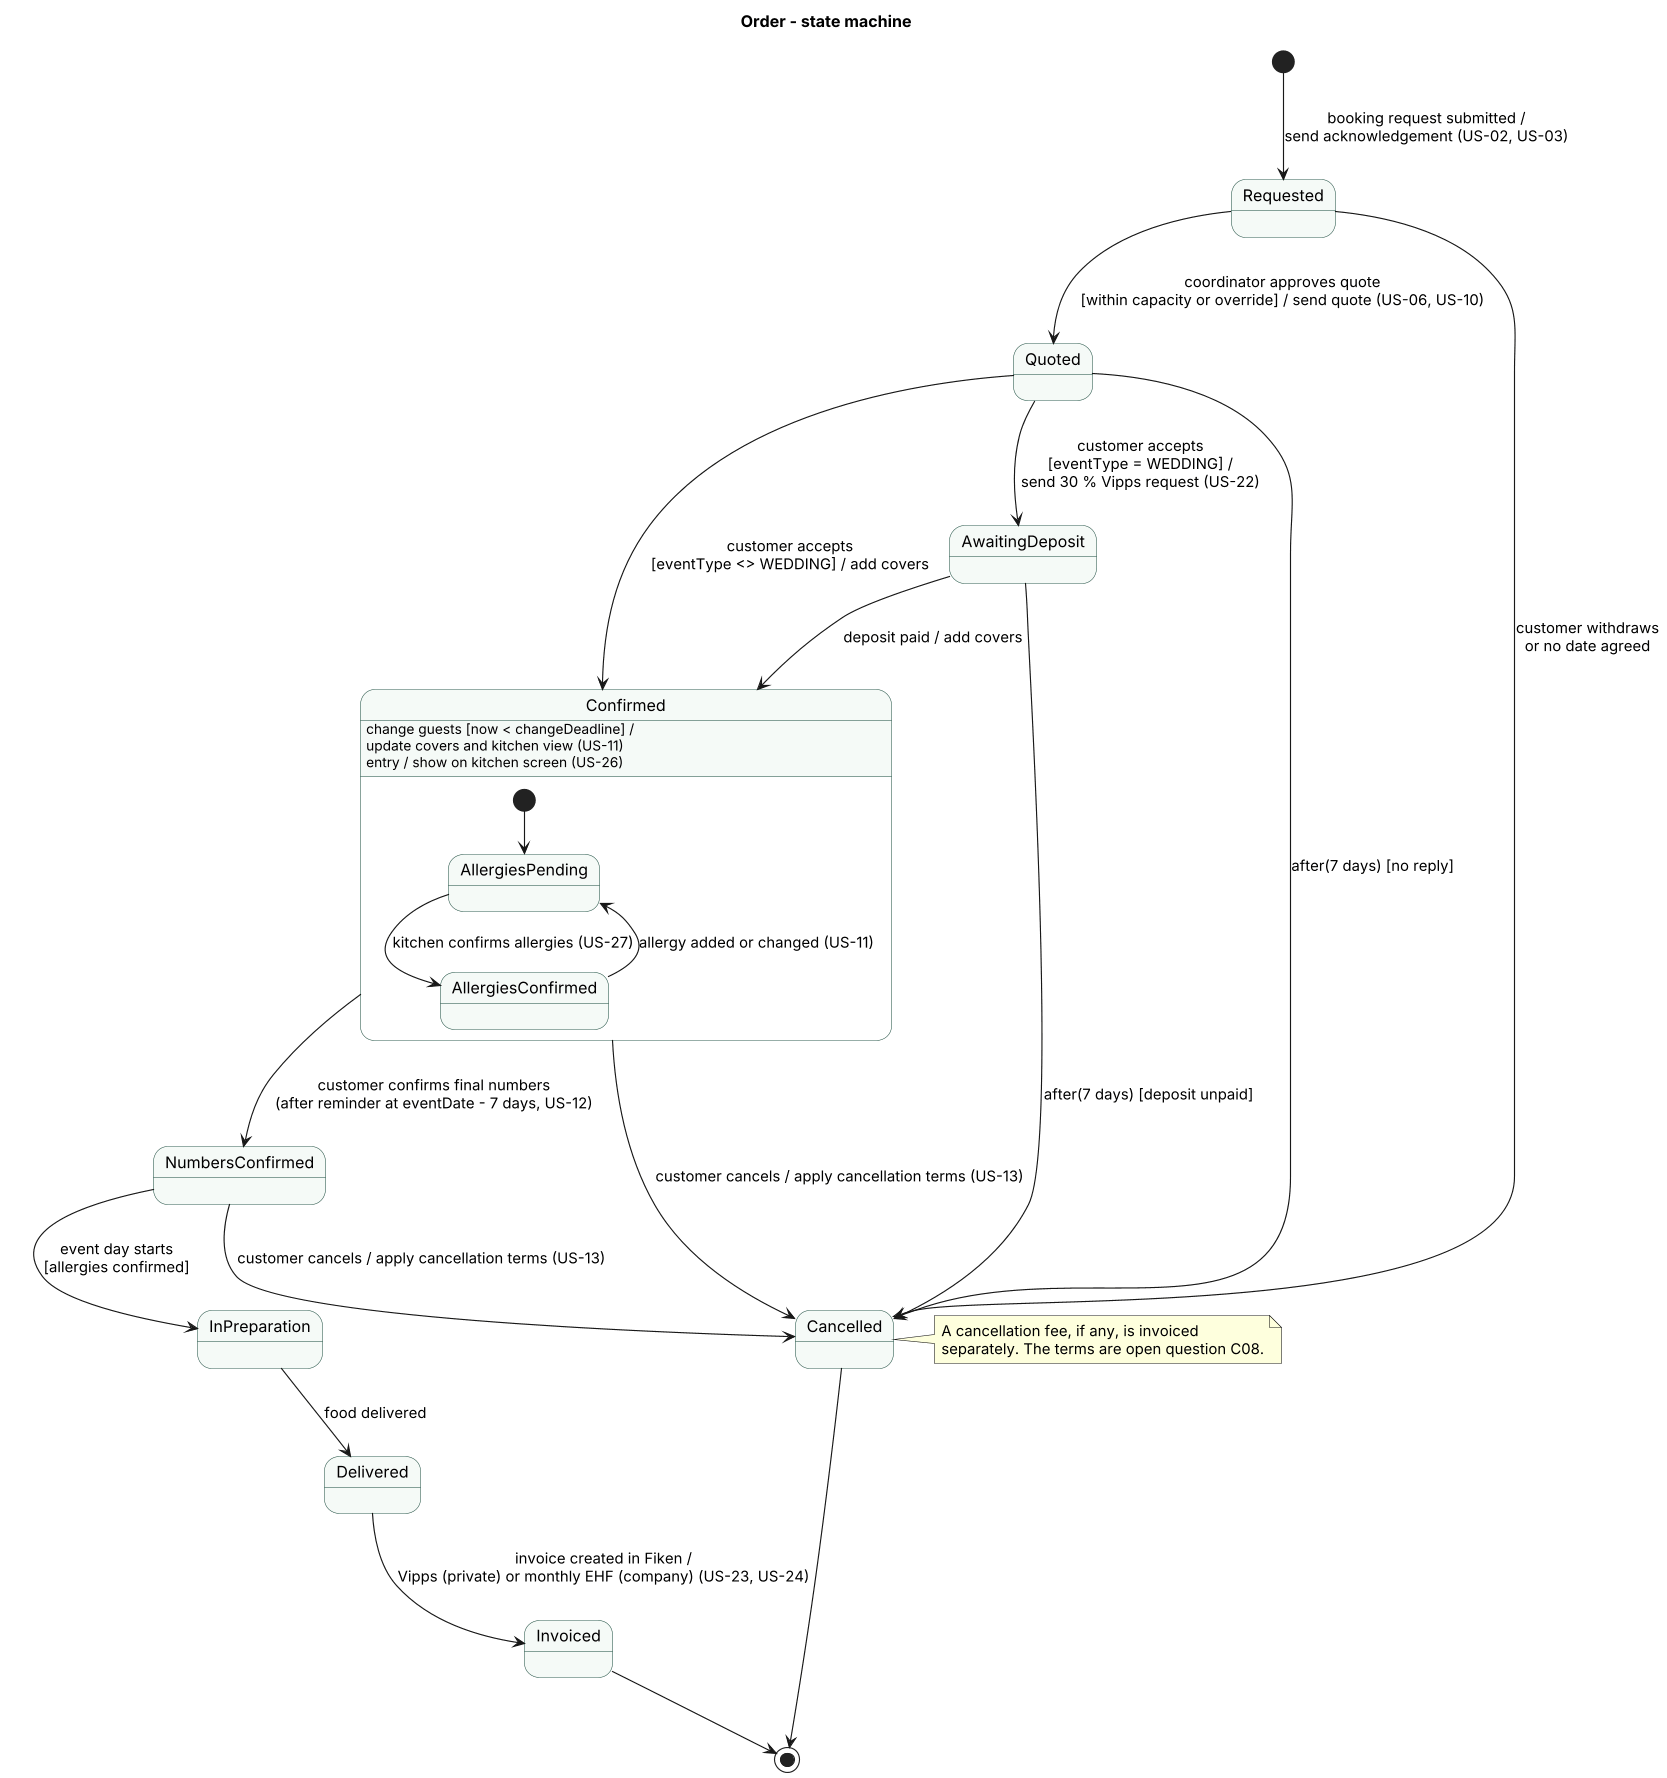

The diagram above was rendered by PlantUML. Its source (embedded in the PNG):
@startuml
skinparamlocked dpi 110
' State machine for Order (status attribute OrderStatus in the class diagram)
' Stories: US-02, US-03, US-06, US-10, US-11, US-12, US-13, US-22, US-23, US-24, US-26, US-27
title Order - state machine
skinparam defaultFontName Arial
skinparam shadowing false
skinparam state {
  BackgroundColor #F5FAF7
  BorderColor #2F5D50
}

[*] --> Requested : booking request submitted /\nsend acknowledgement (US-02, US-03)

Requested --> Quoted : coordinator approves quote\n[within capacity or override] / send quote (US-06, US-10)
Requested --> Cancelled : customer withdraws\nor no date agreed

Quoted --> AwaitingDeposit : customer accepts\n[eventType = WEDDING] /\nsend 30 % Vipps request (US-22)
Quoted --> Confirmed : customer accepts\n[eventType <> WEDDING] / add covers
Quoted --> Cancelled : after(7 days) [no reply]

AwaitingDeposit --> Confirmed : deposit paid / add covers
AwaitingDeposit --> Cancelled : after(7 days) [deposit unpaid]

state Confirmed {
  [*] --> AllergiesPending
  AllergiesPending --> AllergiesConfirmed : kitchen confirms allergies (US-27)
  AllergiesConfirmed --> AllergiesPending : allergy added or changed (US-11)
}
Confirmed : change guests [now < changeDeadline] /\nupdate covers and kitchen view (US-11)
Confirmed : entry / show on kitchen screen (US-26)

Confirmed --> NumbersConfirmed : customer confirms final numbers\n(after reminder at eventDate - 7 days, US-12)
Confirmed --> Cancelled : customer cancels / apply cancellation terms (US-13)
NumbersConfirmed --> Cancelled : customer cancels / apply cancellation terms (US-13)

NumbersConfirmed --> InPreparation : event day starts\n[allergies confirmed]
InPreparation --> Delivered : food delivered
Delivered --> Invoiced : invoice created in Fiken /\nVipps (private) or monthly EHF (company) (US-23, US-24)

Invoiced --> [*]
Cancelled --> [*]

note right of Cancelled
  A cancellation fee, if any, is invoiced
  separately. The terms are open question C08.
end note
@enduml